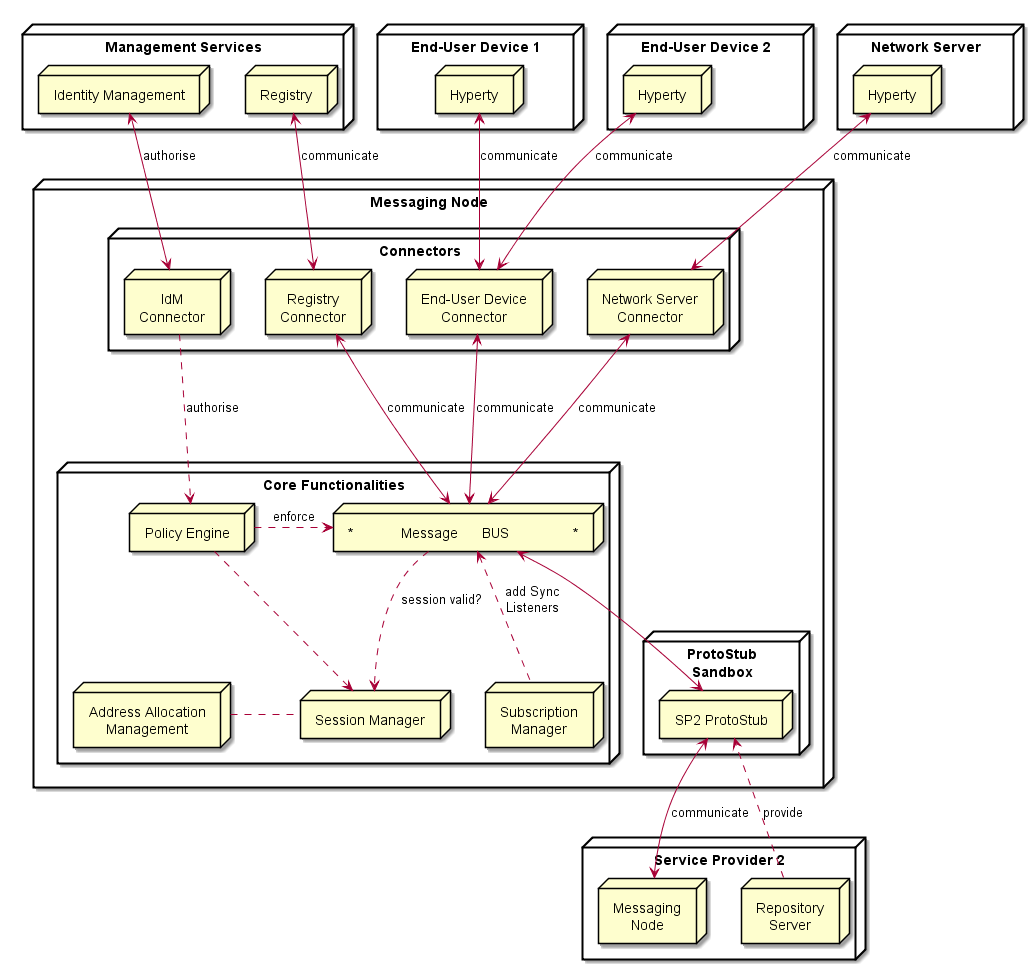

The diagram above was rendered by PlantUML. Its source (embedded in the PNG):
@startuml "msg-node-architecture.png"


node "Management Services" as Man1 {
	node "Registry" as Server1
	node "Identity Management" as IdM1

}

node "Service Provider 2" as SP2 {
	node "Messaging\nNode" as Msg2
	node "Repository\nServer" as Repo2
}

node "End-User Device 1" as User1 {
	node "Hyperty" as H1
}

node "End-User Device 2" as User2 {
	node "Hyperty" as H2
}

node "Network Server" as Net {
	node "Hyperty" as H3
}

node "Messaging Node" as msg {


 node "ProtoStub\nSandbox" as Proto1Sand {

	 node "SP2 ProtoStub" as Proto1
 }

node "Connectors" as Conn {
	node "IdM\nConnector" as ConnIdM
	node "Registry\nConnector" as ConnMan
	node "End-User Device\nConnector" as ConnUser
	node "Network Server\nConnector" as ConnNet
}


node "Core Functionalities" as core {

 node "*            Message      BUS                *" as Bus

 node "Policy Engine" as BusPEP

 node "Session Manager" as Reg

 node "Address Allocation\nManagement" as ID

 node "Subscription\nManager" as Sync

 }

Repo2 ..down-> Proto1: provide

Msg2 <-left-> Proto1 : communicate

 Bus <-right-> Proto1

 BusPEP ..right-> Bus : enforce

 ConnIdM ..down-> BusPEP : authorise

 BusPEP .down-> Reg

 Reg .left. ID

 Reg <-up. Bus: session valid?

 Sync -up.> Bus: add Sync\nListeners

 ConnIdM <-up-> IdM1 : authorise

 Bus <-up-> ConnUser : communicate
 ConnUser <-up-> H1 : communicate

 ConnUser <-up-> H2 : communicate

 Bus <-up-> ConnNet : communicate
 ConnNet <-up-> H3 : communicate

 Bus <-up-> ConnMan : communicate
 ConnMan <-up-> Server1 : communicate
 	}

@enduml